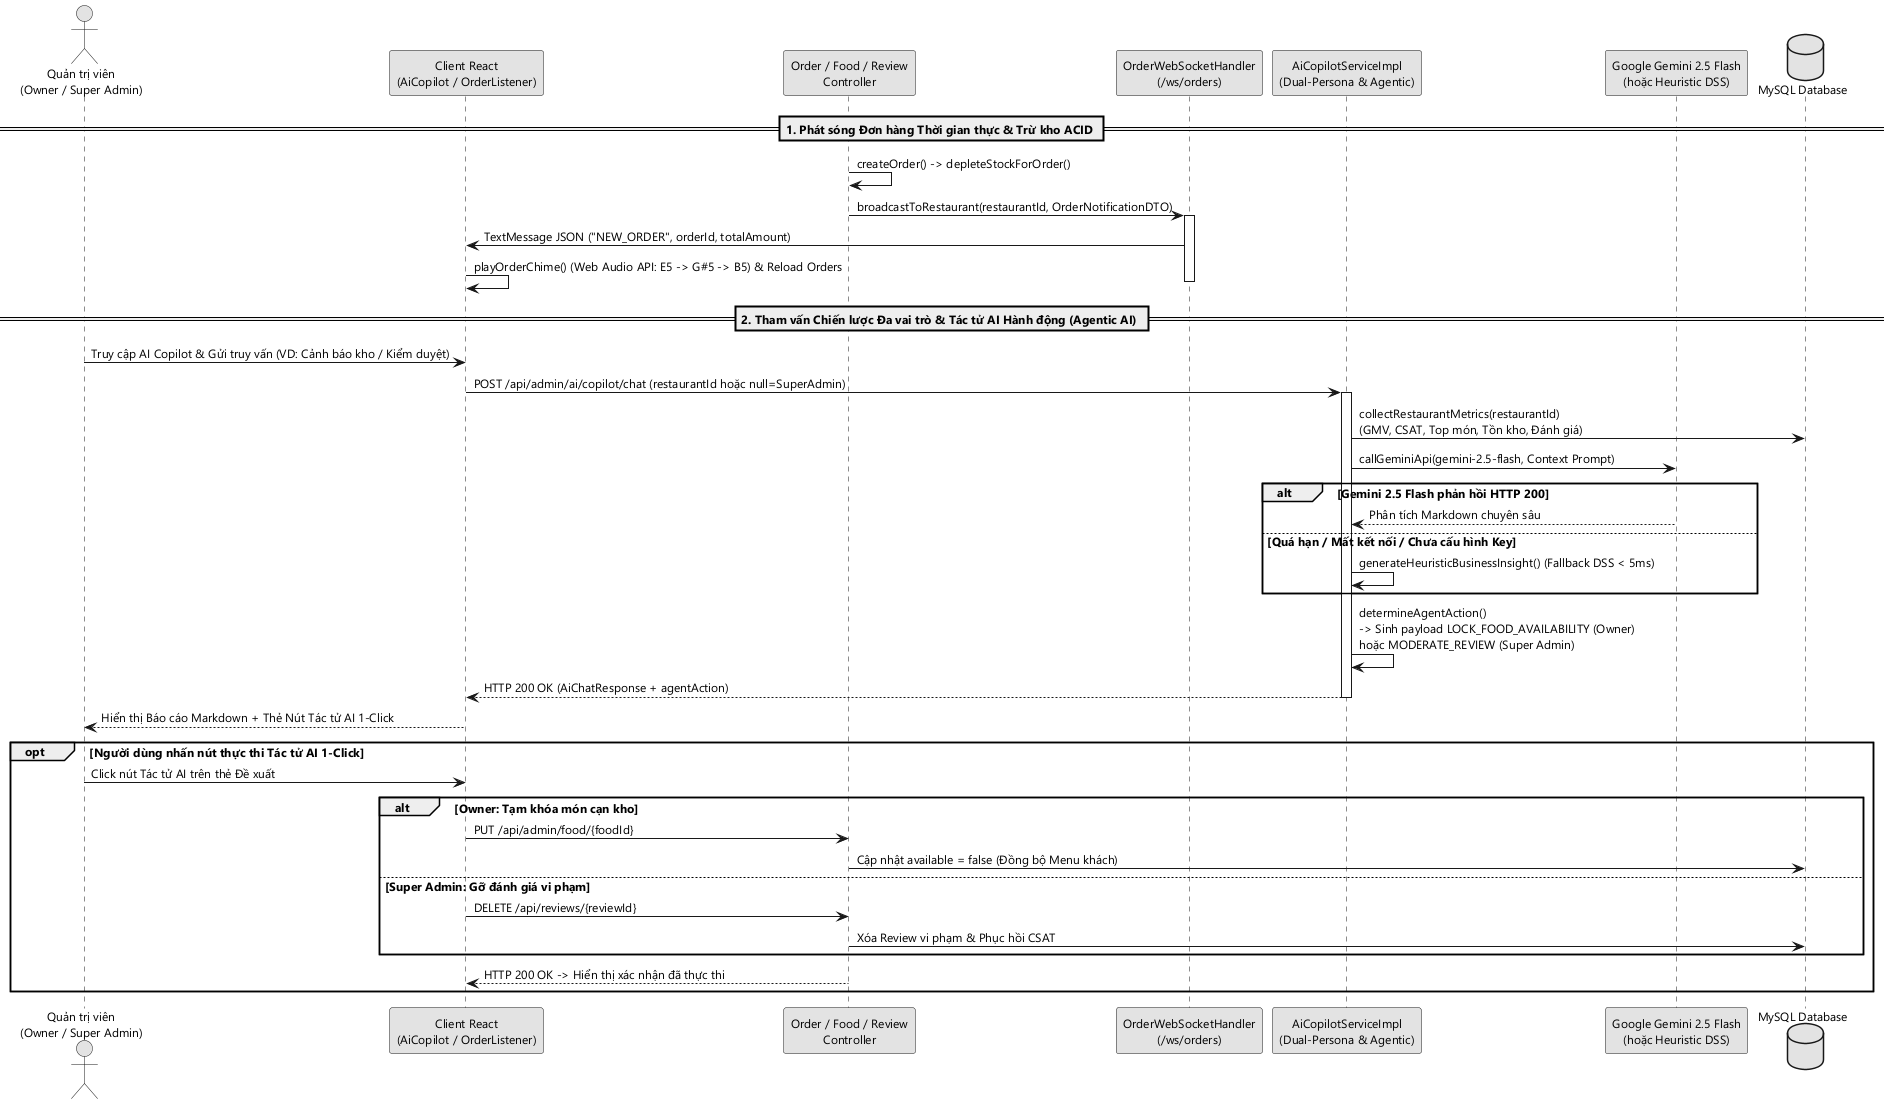

The diagram above was rendered by PlantUML. Its source (embedded in the PNG):
@startuml
skinparam monochrome true
skinparam shadowing false
skinparam defaultFontName "Segoe UI"
skinparam DefaultFontSize 12

actor "Quản trị viên\n(Owner / Super Admin)" as adminActor
participant "Client React\n(AiCopilot / OrderListener)" as clientUI
participant "Order / Food / Review\nController" as coreCtrl
participant "OrderWebSocketHandler\n(/ws/orders)" as wsHandler
participant "AiCopilotServiceImpl\n(Dual-Persona & Agentic)" as aiSvc
participant "Google Gemini 2.5 Flash\n(hoặc Heuristic DSS)" as gemini
database "MySQL Database" as db

== 1. Phát sóng Đơn hàng Thời gian thực & Trừ kho ACID ==
coreCtrl -> coreCtrl : createOrder() -> depleteStockForOrder()
coreCtrl -> wsHandler : broadcastToRestaurant(restaurantId, OrderNotificationDTO)
activate wsHandler
wsHandler -> clientUI : TextMessage JSON ("NEW_ORDER", orderId, totalAmount)
clientUI -> clientUI : playOrderChime() (Web Audio API: E5 -> G#5 -> B5) & Reload Orders
deactivate wsHandler

== 2. Tham vấn Chiến lược Đa vai trò & Tác tử AI Hành động (Agentic AI) ==
adminActor -> clientUI : Truy cập AI Copilot & Gửi truy vấn (VD: Cảnh báo kho / Kiểm duyệt)
clientUI -> aiSvc : POST /api/admin/ai/copilot/chat (restaurantId hoặc null=SuperAdmin)
activate aiSvc

aiSvc -> db : collectRestaurantMetrics(restaurantId)\n(GMV, CSAT, Top món, Tồn kho, Đánh giá)
aiSvc -> gemini : callGeminiApi(gemini-2.5-flash, Context Prompt)
alt Gemini 2.5 Flash phản hồi HTTP 200
    gemini --> aiSvc : Phân tích Markdown chuyên sâu
else Quá hạn / Mất kết nối / Chưa cấu hình Key
    aiSvc -> aiSvc : generateHeuristicBusinessInsight() (Fallback DSS < 5ms)
end

aiSvc -> aiSvc : determineAgentAction()\n-> Sinh payload LOCK_FOOD_AVAILABILITY (Owner)\nhoặc MODERATE_REVIEW (Super Admin)
aiSvc --> clientUI : HTTP 200 OK (AiChatResponse + agentAction)
deactivate aiSvc

clientUI --> adminActor : Hiển thị Báo cáo Markdown + Thẻ Nút Tác tử AI 1-Click

opt Người dùng nhấn nút thực thi Tác tử AI 1-Click
    adminActor -> clientUI : Click nút Tác tử AI trên thẻ Đề xuất
    alt Owner: Tạm khóa món cạn kho
        clientUI -> coreCtrl : PUT /api/admin/food/{foodId}
        coreCtrl -> db : Cập nhật available = false (Đồng bộ Menu khách)
    else Super Admin: Gỡ đánh giá vi phạm
        clientUI -> coreCtrl : DELETE /api/reviews/{reviewId}
        coreCtrl -> db : Xóa Review vi phạm & Phục hồi CSAT
    end
    coreCtrl --> clientUI : HTTP 200 OK -> Hiển thị xác nhận đã thực thi
end
@enduml